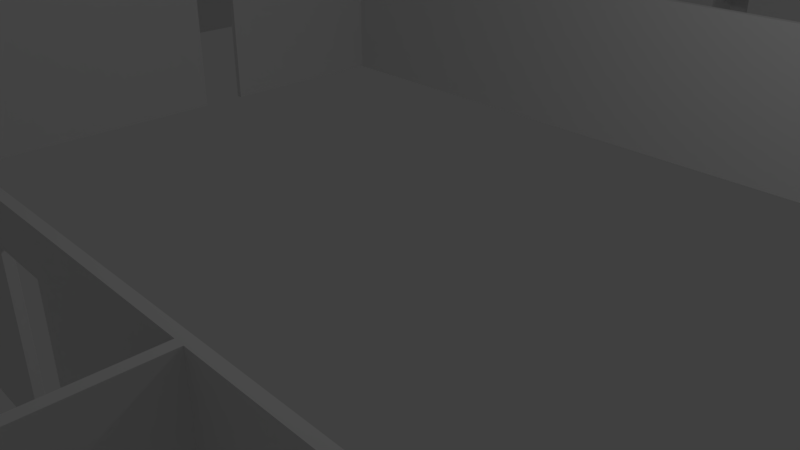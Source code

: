 # Source: downstairs_layout.blend  (saved by Blender 2.79.0; exported with 4.5.12 LTS)
import bpy
from mathutils import Matrix  # noqa: F401  (used for matrix-valued properties, if any)

bpy.ops.wm.read_factory_settings(use_empty=True)
scene = bpy.context.scene
scene.name = 'Scene'

# ---- collections
col_collection_1 = bpy.data.collections.new('Collection 1'); scene.collection.children.link(col_collection_1)

# ---- materials (node trees are filled in below, after node groups)
mat_material = bpy.data.materials.new('Material')
mat_material.alpha_threshold = 0.0
mat_material.use_transparent_shadow = False
mat_material.roughness = 0.5
mat_material.line_color = (0.0, 0.0, 0.0, 1.0)

# ---- material node trees

# ---- world
world_world = bpy.data.worlds.new('World'); scene.world = world_world
world_world.color = (0.05088, 0.05088, 0.05088)
world_world.use_sun_shadow = False
world_world.sun_shadow_jitter_overblur = 0.0
world_world.cycles.sampling_method = 'MANUAL'

# ---- cameras
cam_camera = bpy.data.cameras.new('Camera')
cam_camera.clip_end = 100.0
cam_camera.lens = 35.0
cam_camera.sensor_width = 32.0
cam_camera.sensor_height = 18.0
cam_camera.ortho_scale = 7.314
cam_camera.dof.focus_distance = 0.0
cam_camera.dof.aperture_fstop = 128.0

# ---- lights
light_lamp = bpy.data.lights.new('Lamp', 'POINT')
light_lamp.transmission_factor = 0.0
light_lamp.cutoff_distance = 30.0
light_lamp.energy = 100.0
light_lamp.shadow_buffer_clip_start = 1.001
light_lamp.shadow_soft_size = 0.1
light_lamp.shadow_maximum_resolution = 0.006
light_lamp.use_absolute_resolution = True

# ---- meshes
me_cube = bpy.data.meshes.new('Cube')
me_cube.from_pydata([(2.9, 13.23, 0.003868), (2.9, 13.23, 2.004), (2.9, 13.23, 2.504), (3.0, 13.23, 2.504), (3.0, 13.23, 0.003868), (3.0, 13.23, 2.004), (2.9, 13.98, 0.003868), (2.9, 13.98, 2.004), (2.9, 13.98, 2.504), (3.0, 13.98, 2.504), (3.0, 13.98, 0.003868), (3.0, 13.98, 2.004), (2.9, 14.1, 0.003868), (2.9, 14.1, 2.004), (2.9, 14.1, 2.504), (3.0, 14.1, 2.504), (3.0, 14.1, 0.003868), (3.0, 14.1, 2.004), (2.9, 17.1, 0.003868), (2.9, 17.1, 2.004), (2.9, 17.1, 2.504), (3.0, 17.1, 2.504), (3.0, 17.1, 0.003868), (3.0, 17.1, 2.004), (2.9, 17.2, 0.003868), (2.9, 17.2, 2.004), (2.9, 17.2, 2.504), (3.0, 17.2, 2.504), (3.0, 17.2, 0.003868), (3.0, 17.2, 2.004), (2.9, 17.1, 0.003868), (2.9, 17.1, 2.004), (2.9, 17.1, 2.504), (2.9, 17.2, 2.504), (2.9, 17.2, 0.003868), (2.9, 17.2, 2.004), (2.9, 17.1, 0.003868), (2.9, 17.1, 2.004), (2.9, 17.1, 2.504), (2.9, 17.2, 2.504), (2.9, 17.2, 0.003868), (2.9, 17.2, 2.004), (-10.1, 17.1, 0.003868), (-10.1, 17.1, 2.004), (-10.1, 17.1, 2.504), (-10.1, 17.2, 2.504), (-10.1, 17.2, 0.003868), (-10.1, 17.2, 2.004), (-10.2, 17.1, 0.003868), (-10.2, 17.1, 2.004), (-10.2, 17.1, 2.504), (-10.2, 17.2, 2.504), (-10.2, 17.2, 0.003868), (-10.2, 17.2, 2.004), (-10.1, 17.1, 0.003868), (-10.1, 17.1, 2.004), (-10.1, 17.1, 2.504), (-10.2, 17.1, 0.003868), (-10.2, 17.1, 2.004), (-10.2, 17.1, 2.504), (-10.1, 17.1, 0.003868), (-10.1, 17.1, 2.004), (-10.1, 17.1, 2.504), (-10.2, 17.1, 0.003868), (-10.2, 17.1, 2.004), (-10.2, 17.1, 2.504), (-10.1, 14.1, 0.003868), (-10.1, 14.1, 2.004), (-10.1, 14.1, 2.504), (-10.2, 14.1, 0.003868), (-10.2, 14.1, 2.004), (-10.2, 14.1, 2.504), (-10.1, 13.98, 0.003868), (-10.1, 13.98, 2.004), (-10.1, 13.98, 2.504), (-10.2, 13.98, 0.003868), (-10.2, 13.98, 2.004), (-10.2, 13.98, 2.504), (-10.1, 13.23, 0.003868), (-10.1, 13.23, 2.004), (-10.1, 13.23, 2.504), (-10.2, 13.23, 0.003868), (-10.2, 13.23, 2.004), (-10.2, 13.23, 2.504), (-10.1, 13.1, 0.003868), (-10.1, 13.1, 2.004), (-10.1, 13.1, 2.504), (-10.2, 13.1, 0.003868), (-10.2, 13.1, 2.004), (-10.2, 13.1, 2.504), (-10.1, 10.2, 0.003868), (-10.1, 10.2, 2.004), (-10.1, 10.2, 2.504), (-10.2, 10.2, 0.003868), (-10.2, 10.2, 2.004), (-10.2, 10.2, 2.504), (-10.1, 10.1, 0.003868), (-10.1, 10.1, 2.004), (-10.1, 10.1, 2.504), (-10.2, 10.1, 0.003868), (-10.2, 10.1, 2.004), (-10.2, 10.1, 2.504), (-10.1, 10.1, 0.003868), (-10.1, 10.1, 2.004), (-10.1, 10.1, 2.504), (-10.2, 10.1, 0.003868), (-10.2, 10.1, 2.004), (-10.2, 10.1, 2.504), (-10.1, 9.101, 0.003868), (-10.1, 9.101, 2.004), (-10.1, 9.101, 2.504), (-10.2, 9.101, 0.003868), (-10.2, 9.101, 2.004), (-10.2, 9.101, 2.504), (2.9, 13.1, 0.003868), (2.9, 13.1, 2.004), (2.9, 13.1, 2.504), (3.0, 13.1, 2.504), (3.0, 13.1, 0.003868), (3.0, 13.1, 2.004), (2.9, 10.2, 0.003868), (2.9, 10.2, 2.004), (2.9, 10.2, 2.504), (3.0, 10.2, 2.504), (3.0, 10.2, 0.003868), (3.0, 10.2, 2.004), (2.9, 10.1, 0.003868), (2.9, 10.1, 2.004), (2.9, 10.1, 2.504), (3.0, 10.1, 2.504), (3.0, 10.1, 0.003868), (3.0, 10.1, 2.004), (2.9, 9.101, 0.003868), (2.9, 9.101, 2.004), (2.9, 9.101, 2.504), (3.0, 9.101, 2.504), (3.0, 9.101, 0.003868), (3.0, 9.101, 2.004), (2.9, 8.976, 0.003868), (2.9, 8.976, 2.004), (2.9, 8.976, 2.504), (3.0, 8.976, 2.504), (3.0, 8.976, 0.003868), (3.0, 8.976, 2.004), (2.9, 8.226, 0.003868), (2.9, 8.226, 2.004), (2.9, 8.226, 2.504), (3.0, 8.226, 2.504), (3.0, 8.226, 0.003868), (3.0, 8.226, 2.004), (2.9, 8.101, 0.003868), (2.9, 8.101, 2.004), (2.9, 8.101, 2.504), (3.0, 8.101, 2.504), (3.0, 8.101, 0.003868), (3.0, 8.101, 2.004), (2.9, 7.101, 0.003868), (2.9, 7.101, 2.004), (2.9, 7.101, 2.504), (3.0, 7.101, 2.504), (3.0, 7.101, 0.003868), (3.0, 7.101, 2.004), (2.9, 7.001, 0.003868), (2.9, 7.001, 2.004), (2.9, 7.001, 2.504), (3.0, 7.001, 2.504), (3.0, 7.001, 0.003868), (3.0, 7.001, 2.004), (-10.1, 8.976, 0.003868), (-10.1, 8.976, 2.004), (-10.1, 8.976, 2.504), (-10.2, 8.976, 0.003868), (-10.2, 8.976, 2.004), (-10.2, 8.976, 2.504), (-10.1, 8.226, 0.003868), (-10.1, 8.226, 2.004), (-10.1, 8.226, 2.504), (-10.2, 8.226, 0.003868), (-10.2, 8.226, 2.004), (-10.2, 8.226, 2.504), (-10.1, 8.101, 0.003868), (-10.1, 8.101, 2.004), (-10.1, 8.101, 2.504), (-10.2, 8.101, 0.003868), (-10.2, 8.101, 2.004), (-10.2, 8.101, 2.504), (-10.1, 7.101, 0.003868), (-10.1, 7.101, 2.004), (-10.1, 7.101, 2.504), (-10.2, 7.101, 0.003868), (-10.2, 7.101, 2.004), (-10.2, 7.101, 2.504), (-10.1, 7.001, 0.003868), (-10.1, 7.001, 2.004), (-10.1, 7.001, 2.504), (-10.2, 7.001, 0.003868), (-10.2, 7.001, 2.004), (-10.2, 7.001, 2.504), (-10.1, 7.101, 0.003868), (-10.1, 7.101, 2.004), (-10.1, 7.101, 2.504), (-10.1, 7.001, 2.504), (-10.1, 7.001, 0.003868), (-10.1, 7.001, 2.004), (-3.1, 7.101, 0.003868), (-3.1, 7.101, 2.004), (-3.1, 7.101, 2.504), (-3.1, 7.001, 2.504), (-3.1, 7.001, 0.003868), (-3.1, 7.001, 2.004), (-2.975, 7.101, 0.003868), (-2.975, 7.101, 2.004), (-2.975, 7.101, 2.504), (-2.975, 7.001, 2.504), (-2.975, 7.001, 0.003868), (-2.975, 7.001, 2.004), (-2.225, 7.101, 0.003868), (-2.225, 7.101, 2.004), (-2.225, 7.101, 2.504), (-2.225, 7.001, 2.504), (-2.225, 7.001, 0.003868), (-2.225, 7.001, 2.004), (-2.1, 7.101, 0.003868), (-2.1, 7.101, 2.004), (-2.1, 7.101, 2.504), (-2.1, 7.001, 2.504), (-2.1, 7.001, 0.003868), (-2.1, 7.001, 2.004), (-0.1, 7.101, 0.003868), (-0.1, 7.101, 2.004), (-0.1, 7.101, 2.504), (-0.1, 7.001, 2.504), (-0.1, 7.001, 0.003868), (-0.1, 7.001, 2.004), (-2.98e-05, 7.101, 0.003868), (-2.98e-05, 7.101, 2.004), (-2.98e-05, 7.101, 2.504), (-2.98e-05, 7.001, 2.504), (-2.98e-05, 7.001, 0.003868), (-2.98e-05, 7.001, 2.004), (2.9, 7.101, 0.003868), (2.9, 7.101, 2.004), (2.9, 7.101, 2.504), (2.9, 7.001, 2.504), (2.9, 7.001, 0.003868), (2.9, 7.001, 2.004), (-2.1, 7.101, 0.003868), (-2.1, 7.101, 2.004), (-0.1, 7.101, 0.003868), (-0.1, 7.101, 2.004), (-0.1, 6.101, 0.003868), (-0.1, 6.101, 2.004), (-0.1, 6.101, 2.504), (-2.98e-05, 6.101, 0.003868), (-2.98e-05, 6.101, 2.004), (-2.98e-05, 6.101, 2.504), (-0.1, 5.976, 0.003868), (-0.1, 5.976, 2.004), (-0.1, 5.976, 2.504), (-2.98e-05, 5.976, 0.003868), (-2.98e-05, 5.976, 2.004), (-2.98e-05, 5.976, 2.504), (-0.1, 5.226, 0.003868), (-0.1, 5.226, 2.004), (-0.1, 5.226, 2.504), (-2.98e-05, 5.226, 0.003868), (-2.98e-05, 5.226, 2.004), (-2.98e-05, 5.226, 2.504), (-0.1, 5.101, 0.003868), (-0.1, 5.101, 2.004), (-0.1, 5.101, 2.504), (-2.98e-05, 5.101, 0.003868), (-2.98e-05, 5.101, 2.004), (-2.98e-05, 5.101, 2.504), (-0.1, 2.101, 0.003868), (-0.1, 2.101, 2.004), (-0.1, 2.101, 2.504), (-2.98e-05, 2.101, 0.003868), (-2.98e-05, 2.101, 2.004), (-2.98e-05, 2.101, 2.504), (-0.1, 2.001, 0.003868), (-0.1, 2.001, 2.004), (-0.1, 2.001, 2.504), (-2.98e-05, 2.001, 0.003868), (-2.98e-05, 2.001, 2.004), (-2.98e-05, 2.001, 2.504), (-0.1, 0.1006, 0.003868), (-0.1, 0.1006, 2.004), (-0.1, 0.1006, 2.504), (-2.98e-05, 0.1006, 0.003868), (-2.98e-05, 0.1006, 2.004), (-2.98e-05, 0.1006, 2.504), (-0.1, 0.0006132, 0.003868), (-0.1, 0.0006132, 2.004), (-0.1, 0.0006132, 2.504), (-2.98e-05, 0.0006132, 0.003868), (-2.98e-05, 0.0006132, 2.004), (-2.98e-05, 0.0006132, 2.504), (-10.1, 6.101, 0.003868), (-10.1, 6.101, 2.004), (-10.1, 6.101, 2.504), (-10.2, 6.101, 0.003868), (-10.2, 6.101, 2.004), (-10.2, 6.101, 2.504), (-10.1, 5.976, 0.003868), (-10.1, 5.976, 2.004), (-10.1, 5.976, 2.504), (-10.2, 5.976, 0.003868), (-10.2, 5.976, 2.004), (-10.2, 5.976, 2.504), (-10.1, 5.226, 0.003868), (-10.1, 5.226, 2.004), (-10.1, 5.226, 2.504), (-10.2, 5.226, 0.003868), (-10.2, 5.226, 2.004), (-10.2, 5.226, 2.504), (-10.1, 5.101, 0.003868), (-10.1, 5.101, 2.004), (-10.1, 5.101, 2.504), (-10.2, 5.101, 0.003868), (-10.2, 5.101, 2.004), (-10.2, 5.101, 2.504), (-10.1, 4.101, 0.003868), (-10.1, 4.101, 2.004), (-10.1, 4.101, 2.504), (-10.2, 4.101, 0.003868), (-10.2, 4.101, 2.004), (-10.2, 4.101, 2.504), (-10.1, 4.001, 0.003868), (-10.1, 4.001, 2.004), (-10.1, 4.001, 2.504), (-10.2, 4.001, 0.003868), (-10.2, 4.001, 2.004), (-10.2, 4.001, 2.504), (-10.1, 0.1006, 0.003868), (-10.1, 0.1006, 2.004), (-10.1, 0.1006, 2.504), (-10.2, 0.1006, 0.003868), (-10.2, 0.1006, 2.004), (-10.2, 0.1006, 2.504), (-10.1, 0.0006142, 0.003868), (-10.1, 0.0006142, 2.004), (-10.1, 0.0006142, 2.504), (-10.2, 0.0006142, 0.003868), (-10.2, 0.0006142, 2.004), (-10.2, 0.0006142, 2.504), (-10.1, 0.1006, 0.003868), (-10.1, 0.1006, 2.004), (-10.1, 0.1006, 2.504), (-10.1, 0.0006142, 0.003868), (-10.1, 0.0006142, 2.004), (-10.1, 0.0006142, 2.504), (-0.1, 0.1006, 0.003868), (-0.1, 0.1006, 2.004), (-0.1, 0.1006, 2.504), (-0.1, 0.0006142, 0.003868), (-0.1, 0.0006142, 2.004), (-0.1, 0.0006142, 2.504), (-10.2, 10.2, 0.003868), (-10.2, 10.2, 2.004), (-10.2, 10.2, 2.504), (-10.2, 10.1, 2.004), (-10.2, 10.1, 0.003868), (-10.2, 10.1, 2.504), (-13.1, 10.2, 0.003868), (-13.1, 10.2, 2.004), (-13.1, 10.2, 2.504), (-13.1, 10.1, 2.004), (-13.1, 10.1, 0.003868), (-13.1, 10.1, 2.504), (-13.23, 10.2, 0.003868), (-13.23, 10.2, 2.004), (-13.23, 10.2, 2.504), (-13.23, 10.1, 2.004), (-13.23, 10.1, 0.003868), (-13.23, 10.1, 2.504), (-13.98, 10.2, 0.003868), (-13.98, 10.2, 2.004), (-13.98, 10.2, 2.504), (-13.98, 10.1, 2.004), (-13.98, 10.1, 0.003868), (-13.98, 10.1, 2.504), (-14.1, 10.2, 0.003868), (-14.1, 10.2, 2.004), (-14.1, 10.2, 2.504), (-14.1, 10.1, 2.004), (-14.1, 10.1, 0.003868), (-14.1, 10.1, 2.504), (-15.0, 10.2, 0.003868), (-15.0, 10.2, 2.004), (-15.0, 10.2, 2.504), (-15.0, 10.1, 2.004), (-15.0, 10.1, 0.003868), (-15.0, 10.1, 2.504), (-15.1, 10.2, 0.003868), (-15.1, 10.2, 2.004), (-15.1, 10.2, 2.504), (-15.1, 10.1, 2.004), (-15.1, 10.1, 0.003868), (-15.1, 10.1, 2.504), (-15.0, 22.1, 0.003868), (-15.0, 22.1, 2.004), (-15.0, 22.1, 2.504), (-15.1, 22.1, 0.003868), (-15.1, 22.1, 2.004), (-15.1, 22.1, 2.504), (-15.0, 22.2, 0.003868), (-15.0, 22.2, 2.004), (-15.0, 22.2, 2.504), (-15.1, 22.2, 0.003868), (-15.1, 22.2, 2.004), (-15.1, 22.2, 2.504), (-14.0, 22.1, 0.003868), (-14.0, 22.1, 2.004), (-14.0, 22.1, 2.504), (-14.0, 22.2, 0.003868), (-14.0, 22.2, 2.004), (-14.0, 22.2, 2.504), (-13.9, 22.1, 0.003868), (-13.9, 22.1, 2.004), (-13.9, 22.1, 2.504), (-13.9, 22.2, 0.003868), (-13.9, 22.2, 2.004), (-13.9, 22.2, 2.504), (-12.0, 22.1, 0.003868), (-12.0, 22.1, 2.004), (-12.0, 22.1, 2.504), (-12.0, 22.2, 0.003868), (-12.0, 22.2, 2.004), (-12.0, 22.2, 2.504), (-11.88, 22.1, 0.003868), (-11.88, 22.1, 2.004), (-11.88, 22.1, 2.504), (-11.88, 22.2, 0.003868), (-11.88, 22.2, 2.004), (-11.88, 22.2, 2.504), (-11.13, 22.1, 0.003868), (-11.13, 22.1, 2.004), (-11.13, 22.1, 2.504), (-11.13, 22.2, 0.003868), (-11.13, 22.2, 2.004), (-11.13, 22.2, 2.504), (-11.0, 22.1, 0.003868), (-11.0, 22.1, 2.004), (-11.0, 22.1, 2.504), (-11.0, 22.2, 0.003868), (-11.0, 22.2, 2.004), (-11.0, 22.2, 2.504), (-8.1, 22.1, 0.003868), (-8.1, 22.1, 2.004), (-8.1, 22.1, 2.504), (-8.1, 22.2, 0.003868), (-8.1, 22.2, 2.004), (-8.1, 22.2, 2.504), (-8.0, 22.1, 0.003868), (-8.0, 22.1, 2.004), (-8.0, 22.1, 2.504), (-8.0, 22.2, 0.003868), (-8.0, 22.2, 2.004), (-8.0, 22.2, 2.504), (-6.1, 22.1, 0.003868), (-6.1, 22.1, 2.004), (-6.1, 22.1, 2.504), (-6.1, 22.2, 0.003868), (-6.1, 22.2, 2.004), (-6.1, 22.2, 2.504), (-6.0, 22.1, 0.003868), (-6.0, 22.1, 2.004), (-6.0, 22.1, 2.504), (-6.0, 22.2, 0.003868), (-6.0, 22.2, 2.004), (-6.0, 22.2, 2.504), (-5.0, 22.1, 0.003868), (-5.0, 22.1, 2.004), (-5.0, 22.1, 2.504), (-5.0, 22.2, 0.003868), (-5.0, 22.2, 2.004), (-5.0, 22.2, 2.504), (-4.875, 22.1, 0.003868), (-4.875, 22.1, 2.004), (-4.875, 22.1, 2.504), (-4.875, 22.2, 0.003868), (-4.875, 22.2, 2.004), (-4.875, 22.2, 2.504), (-4.125, 22.1, 0.003868), (-4.125, 22.1, 2.004), (-4.125, 22.1, 2.504), (-4.125, 22.2, 0.003868), (-4.125, 22.2, 2.004), (-4.125, 22.2, 2.504), (-4.0, 22.1, 0.003868), (-4.0, 22.1, 2.004), (-4.0, 22.1, 2.504), (-4.0, 22.2, 0.003868), (-4.0, 22.2, 2.004), (-4.0, 22.2, 2.504), (-3.0, 22.1, 0.003868), (-3.0, 22.1, 2.004), (-3.0, 22.1, 2.504), (-3.0, 22.2, 0.003868), (-3.0, 22.2, 2.004), (-3.0, 22.2, 2.504), (-2.9, 22.1, 0.003868), (-2.9, 22.1, 2.004), (-2.9, 22.1, 2.504), (-2.9, 22.2, 0.003868), (-2.9, 22.2, 2.004), (-2.9, 22.2, 2.504), (2.0, 22.1, 0.003868), (2.0, 22.1, 2.004), (2.0, 22.1, 2.504), (2.0, 22.2, 0.003868), (2.0, 22.2, 2.004), (2.0, 22.2, 2.504), (2.1, 22.1, 0.003868), (2.1, 22.1, 2.004), (2.1, 22.1, 2.504), (2.1, 22.2, 0.003868), (2.1, 22.2, 2.004), (2.1, 22.2, 2.504), (3.0, 22.1, 0.003868), (3.0, 22.1, 2.004), (3.0, 22.1, 2.504), (3.0, 22.2, 0.003868), (3.0, 22.2, 2.004), (3.0, 22.2, 2.504), (3.125, 22.1, 0.003868), (3.125, 22.1, 2.004), (3.125, 22.1, 2.504), (3.125, 22.2, 0.003868), (3.125, 22.2, 2.004), (3.125, 22.2, 2.504), (3.875, 22.1, 0.003868), (3.875, 22.1, 2.004), (3.875, 22.1, 2.504), (3.875, 22.2, 0.003868), (3.875, 22.2, 2.004), (3.875, 22.2, 2.504), (4.0, 22.1, 0.003868), (4.0, 22.1, 2.004), (4.0, 22.1, 2.504), (4.0, 22.2, 0.003868), (4.0, 22.2, 2.004), (4.0, 22.2, 2.504), (6.9, 22.1, 0.003868), (6.9, 22.1, 2.004), (6.9, 22.1, 2.504), (6.9, 22.2, 0.003868), (6.9, 22.2, 2.004), (6.9, 22.2, 2.504), (7.0, 22.1, 0.003868), (7.0, 22.1, 2.004), (7.0, 22.1, 2.504), (7.0, 22.2, 0.003868), (7.0, 22.2, 2.004), (7.0, 22.2, 2.504), (9.0, 22.1, 0.003868), (9.0, 22.1, 2.004), (9.0, 22.1, 2.504), (9.0, 22.2, 0.003868), (9.0, 22.2, 2.004), (9.0, 22.2, 2.504), (9.1, 22.1, 0.003868), (9.1, 22.1, 2.004), (9.1, 22.1, 2.504), (9.1, 22.2, 0.003868), (9.1, 22.2, 2.004), (9.1, 22.2, 2.504), (6.9, 22.1, 0.003868), (6.9, 22.1, 2.004), (6.9, 22.1, 2.504), (7.0, 22.1, 0.003868), (7.0, 22.1, 2.004), (7.0, 22.1, 2.504), (6.9, 10.2, 0.003868), (6.9, 10.2, 2.004), (6.9, 10.2, 2.504), (7.0, 10.2, 0.003868), (7.0, 10.2, 2.004), (7.0, 10.2, 2.504), (6.9, 10.1, 0.003868), (6.9, 10.1, 2.004), (6.9, 10.1, 2.504), (7.0, 10.1, 0.003868), (7.0, 10.1, 2.004), (7.0, 10.1, 2.504), (4.4, 10.2, 0.003868), (4.4, 10.2, 2.004), (4.4, 10.2, 2.504), (4.4, 10.1, 0.003868), (4.4, 10.1, 2.004), (4.4, 10.1, 2.504), (4.525, 10.2, 0.003868), (4.525, 10.2, 2.004), (4.525, 10.2, 2.504), (4.525, 10.1, 0.003868), (4.525, 10.1, 2.004), (4.525, 10.1, 2.504), (5.275, 10.2, 0.003868), (5.275, 10.2, 2.004), (5.275, 10.2, 2.504), (5.275, 10.1, 0.003868), (5.275, 10.1, 2.004), (5.275, 10.1, 2.504), (5.4, 10.2, 0.003868), (5.4, 10.2, 2.004), (5.4, 10.2, 2.504), (5.4, 10.1, 0.003868), (5.4, 10.1, 2.004), (5.4, 10.1, 2.504), (6.9, 10.2, 0.003868), (6.9, 10.2, 2.004), (6.9, 10.2, 2.504), (6.9, 10.1, 0.003868), (6.9, 10.1, 2.004), (6.9, 10.1, 2.504), (7.0, 10.2, 0.003868), (7.0, 10.2, 2.004), (7.0, 10.2, 2.504), (7.0, 10.1, 0.003868), (7.0, 10.1, 2.004), (7.0, 10.1, 2.504), (9.0, 10.2, 0.003868), (9.0, 10.2, 2.004), (9.0, 10.2, 2.504), (9.0, 10.1, 0.003868), (9.0, 10.1, 2.004), (9.0, 10.1, 2.504), (9.1, 10.2, 0.003868), (9.1, 10.2, 2.004), (9.1, 10.2, 2.504), (9.1, 10.1, 0.003868), (9.1, 10.1, 2.004), (9.1, 10.1, 2.504), (9.0, 2.101, 0.003868), (9.0, 2.101, 2.004), (9.0, 2.101, 2.504), (9.1, 2.101, 2.004), (9.1, 2.101, 0.003868), (9.1, 2.101, 2.504), (9.0, 2.001, 0.003868), (9.0, 2.001, 2.004), (9.0, 2.001, 2.504), (9.1, 2.001, 2.004), (9.1, 2.001, 0.003868), (9.1, 2.001, 2.504), (9.0, 2.101, 0.003868), (9.0, 2.101, 2.004), (9.0, 2.101, 2.504), (9.0, 2.001, 0.003868), (9.0, 2.001, 2.004), (9.0, 2.001, 2.504), (-18.1, 10.2, 0.003868), (-18.1, 10.2, 2.004), (-18.1, 10.2, 2.504), (-18.1, 10.1, 2.004), (-18.1, 10.1, 0.003868), (-18.1, 10.1, 2.504), (-18.2, 10.2, 0.003868), (-18.2, 10.2, 2.004), (-18.2, 10.2, 2.504), (-18.2, 10.1, 2.004), (-18.2, 10.1, 0.003868), (-18.2, 10.1, 2.504), (-18.1, 4.101, 2.504), (-18.2, 4.101, 2.504), (-18.1, 4.101, 0.003868), (-18.1, 4.101, 2.004), (-18.2, 4.101, 0.003868), (-18.2, 4.101, 2.004), (-18.1, 4.001, 2.504), (-18.2, 4.001, 2.504), (-18.1, 4.001, 0.003868), (-18.1, 4.001, 2.004), (-18.2, 4.001, 0.003868), (-18.2, 4.001, 2.004), (-10.2, 4.101, 0.003868), (-10.2, 4.101, 2.004), (-10.2, 4.101, 2.504), (-10.2, 4.001, 2.504), (-10.2, 4.001, 0.003868), (-10.2, 4.001, 2.004), (9.0, 27.2, 0.003868), (9.0, 27.2, 2.004), (9.0, 27.2, 2.504), (9.1, 27.2, 2.504), (9.1, 27.2, 0.003868), (9.1, 27.2, 2.004), (9.0, 27.3, 0.003868), (9.0, 27.3, 2.004), (9.0, 27.3, 2.504), (9.1, 27.3, 2.504), (9.1, 27.3, 0.003868), (9.1, 27.3, 2.004), (2.1, 27.2, 0.003868), (2.1, 27.2, 2.004), (2.1, 27.2, 2.504), (2.1, 27.3, 0.003868), (2.1, 27.3, 2.004), (2.1, 27.3, 2.504), (2.0, 27.2, 0.003868), (2.0, 27.2, 2.004), (2.0, 27.2, 2.504), (2.0, 27.3, 0.003868), (2.0, 27.3, 2.004), (2.0, 27.3, 2.504), (2.0, 27.2, 0.003868), (2.0, 27.2, 2.004), (2.0, 27.2, 2.504), (2.1, 27.2, 0.003868), (2.1, 27.2, 2.004), (2.1, 27.2, 2.504), (-3.0, 25.2, 0.003868), (-3.0, 25.2, 2.004), (-3.0, 25.2, 2.504), (-2.9, 25.2, 0.003868), (-2.9, 25.2, 2.004), (-2.9, 25.2, 2.504), (-6.1, 25.2, 0.003868), (-6.1, 25.2, 2.004), (-6.1, 25.2, 2.504), (-6.0, 25.2, 2.504), (-6.0, 25.2, 0.003868), (-6.0, 25.2, 2.004), (-6.1, 25.3, 0.003868), (-6.1, 25.3, 2.004), (-6.1, 25.3, 2.504), (-6.0, 25.3, 2.504), (-6.0, 25.3, 0.003868), (-6.0, 25.3, 2.004), (-3.0, 25.3, 0.003868), (-3.0, 25.3, 2.004), (-3.0, 25.3, 2.504), (-2.9, 25.3, 0.003868), (-2.9, 25.3, 2.004), (-2.9, 25.3, 2.504), (-3.0, 25.2, 0.003868), (-3.0, 25.2, 2.004), (-3.0, 25.2, 2.504), (-3.0, 25.3, 2.004), (-3.0, 25.3, 0.003868), (-3.0, 25.3, 2.504), (-8.1, 26.2, 0.003868), (-8.1, 26.2, 2.004), (-8.1, 26.2, 2.504), (-8.0, 26.2, 2.504), (-8.0, 26.2, 0.003868), (-8.0, 26.2, 2.004), (-8.1, 26.3, 0.003868), (-8.1, 26.3, 2.004), (-8.1, 26.3, 2.504), (-8.0, 26.3, 2.504), (-8.0, 26.3, 0.003868), (-8.0, 26.3, 2.004), (-14.0, 26.2, 0.003868), (-14.0, 26.2, 2.004), (-14.0, 26.2, 2.504), (-13.9, 26.2, 0.003868), (-13.9, 26.2, 2.004), (-13.9, 26.2, 2.504), (-14.0, 26.3, 0.003868), (-14.0, 26.3, 2.004), (-14.0, 26.3, 2.504), (-13.9, 26.3, 0.003868), (-13.9, 26.3, 2.004), (-13.9, 26.3, 2.504), (-8.1, 26.2, 0.003868), (-8.1, 26.2, 2.004), (-8.1, 26.2, 2.504), (-8.1, 26.3, 2.004), (-8.1, 26.3, 0.003868), (-8.1, 26.3, 2.504)], [], [(2, 3, 9, 8), (7, 8, 14, 13), (9, 11, 17, 15), (1, 5, 4, 0), (3, 5, 11, 9), (1, 2, 8, 7), (14, 15, 21, 20), (17, 16, 22, 23), (6, 7, 13, 12), (11, 10, 16, 17), (8, 9, 15, 14), (10, 6, 12, 16), (18, 19, 31, 30), (19, 20, 32, 31), (16, 12, 18, 22), (15, 17, 23, 21), (13, 14, 20, 19), (12, 13, 19, 18), (25, 26, 27, 29), (24, 25, 29, 28), (23, 22, 28, 29), (20, 21, 27, 26), (22, 18, 24, 28), (21, 23, 29, 27), (35, 34, 40, 41), (30, 31, 37, 36), (24, 18, 30, 34), (20, 26, 33, 32), (26, 25, 35, 33), (25, 24, 34, 35), (39, 41, 47, 45), (40, 36, 42, 46), (31, 32, 38, 37), (34, 30, 36, 40), (33, 35, 41, 39), (32, 33, 39, 38), (50, 49, 58, 59), (44, 45, 51, 50), (38, 39, 45, 44), (36, 37, 43, 42), (41, 40, 46, 47), (37, 38, 44, 43), (48, 49, 53, 52), (49, 50, 51, 53), (47, 46, 52, 53), (42, 43, 55, 54), (46, 42, 48, 52), (45, 47, 53, 51), (54, 55, 61, 60), (58, 57, 63, 64), (43, 44, 56, 55), (49, 48, 57, 58), (48, 42, 54, 57), (44, 50, 59, 56), (63, 60, 66, 69), (61, 62, 68, 67), (59, 58, 64, 65), (55, 56, 62, 61), (57, 54, 60, 63), (56, 59, 65, 62), (71, 70, 76, 77), (66, 67, 73, 72), (62, 65, 71, 68), (64, 63, 69, 70), (60, 61, 67, 66), (65, 64, 70, 71), (74, 77, 83, 80), (5, 1, 7, 11), (67, 68, 74, 73), (69, 66, 72, 75), (68, 71, 77, 74), (70, 69, 75, 76), (79, 80, 86, 85), (83, 82, 88, 89), (221, 215, 211, 217), (211, 215, 214, 210), (77, 76, 82, 83), (73, 74, 80, 79), (86, 89, 95, 92), (87, 84, 90, 93), (81, 78, 84, 87), (80, 83, 89, 86), (82, 81, 87, 88), (78, 79, 85, 84), (91, 92, 98, 97), (99, 100, 361, 362), (88, 87, 93, 94), (84, 85, 91, 90), (89, 88, 94, 95), (85, 86, 92, 91), (98, 101, 107, 104), (99, 96, 102, 105), (93, 90, 96, 99), (92, 95, 101, 98), (95, 94, 359, 360), (90, 91, 97, 96), (103, 104, 110, 109), (107, 106, 112, 113), (100, 99, 105, 106), (96, 97, 103, 102), (101, 100, 106, 107), (97, 98, 104, 103), (112, 111, 171, 172), (110, 113, 173, 170), (105, 102, 108, 111), (104, 107, 113, 110), (106, 105, 111, 112), (102, 103, 109, 108), (5, 3, 117, 119), (0, 4, 118, 114), (115, 114, 120, 121), (116, 115, 121, 122), (2, 1, 115, 116), (1, 0, 114, 115), (4, 5, 119, 118), (3, 2, 116, 117), (123, 129, 591, 588), (123, 122, 128, 129), (114, 118, 124, 120), (118, 119, 125, 124), (117, 116, 122, 123), (119, 117, 123, 125), (126, 130, 136, 132), (127, 126, 132, 133), (122, 121, 127, 128), (121, 120, 126, 127), (120, 124, 130, 126), (130, 124, 586, 589), (134, 133, 139, 140), (137, 135, 141, 143), (130, 131, 137, 136), (129, 128, 134, 135), (131, 129, 135, 137), (128, 127, 133, 134), (7, 6, 10, 11), (133, 132, 138, 139), (132, 136, 142, 138), (136, 137, 143, 142), (135, 134, 140, 141), (146, 145, 151, 152), (149, 147, 153, 155), (141, 140, 146, 147), (143, 141, 147, 149), (140, 139, 145, 146), (154, 155, 161, 160), (150, 154, 160, 156), (145, 144, 150, 151), (144, 148, 154, 150), (148, 149, 155, 154), (147, 146, 152, 153), (158, 157, 163, 164), (161, 159, 165, 167), (153, 152, 158, 159), (155, 153, 159, 161), (152, 151, 157, 158), (151, 150, 156, 157), (165, 164, 163, 167), (163, 162, 166, 167), (157, 156, 162, 163), (156, 160, 166, 162), (160, 161, 167, 166), (159, 158, 164, 165), (170, 173, 179, 176), (108, 109, 169, 168), (113, 112, 172, 173), (109, 110, 170, 169), (111, 108, 168, 171), (175, 176, 182, 181), (179, 178, 184, 185), (173, 172, 178, 179), (169, 170, 176, 175), (602, 599, 598, 601), (180, 181, 187, 186), (184, 183, 189, 190), (177, 174, 180, 183), (176, 179, 185, 182), (178, 177, 183, 184), (174, 175, 181, 180), (189, 186, 192, 195), (193, 192, 202, 203), (185, 184, 190, 191), (181, 182, 188, 187), (183, 180, 186, 189), (182, 185, 191, 188), (197, 196, 302, 303), (192, 193, 299, 298), (188, 191, 197, 194), (190, 189, 195, 196), (187, 188, 200, 199), (191, 190, 196, 197), (201, 203, 209, 207), (202, 198, 204, 208), (194, 193, 203, 201), (186, 187, 199, 198), (192, 186, 198, 202), (188, 194, 201, 200), (205, 206, 212, 211), (209, 208, 214, 215), (200, 201, 207, 206), (198, 199, 205, 204), (203, 202, 208, 209), (199, 200, 206, 205), (213, 215, 221, 219), (602, 596, 593, 599), (208, 204, 210, 214), (207, 209, 215, 213), (206, 207, 213, 212), (204, 205, 211, 210), (217, 218, 224, 223), (221, 220, 226, 227), (212, 213, 219, 218), (211, 212, 218, 217), (225, 227, 233, 231), (226, 222, 228, 232), (220, 216, 222, 226), (219, 221, 227, 225), (218, 219, 225, 224), (216, 217, 223, 222), (229, 230, 236, 235), (232, 238, 253, 250), (224, 225, 231, 230), (222, 223, 247, 246), (227, 226, 232, 233), (223, 224, 230, 229), (236, 237, 243, 242), (237, 239, 245, 243), (232, 228, 234, 238), (239, 237, 255, 254), (230, 231, 237, 236), (228, 229, 235, 234), (241, 242, 243, 245), (240, 241, 245, 244), (234, 235, 241, 240), (239, 238, 244, 245), (235, 236, 242, 241), (238, 234, 240, 244), (246, 247, 249, 248), (228, 222, 246, 248), (229, 228, 248, 249), (223, 229, 249, 247), (252, 251, 257, 258), (253, 254, 260, 259), (233, 232, 250, 251), (237, 231, 252, 255), (231, 233, 251, 252), (238, 239, 254, 253), (596, 595, 592, 593), (260, 261, 267, 266), (255, 252, 258, 261), (254, 255, 261, 260), (250, 253, 259, 256), (251, 250, 256, 257), (264, 263, 269, 270), (265, 266, 272, 271), (434, 431, 430, 433), (73, 76, 75, 72), (258, 257, 263, 264), (261, 258, 264, 267), (269, 268, 274, 275), (268, 271, 277, 274), (267, 264, 270, 273), (266, 267, 273, 272), (262, 265, 271, 268), (263, 262, 268, 269), (279, 276, 282, 285), (276, 275, 281, 282), (271, 272, 278, 277), (270, 269, 275, 276), (273, 270, 276, 279), (272, 273, 279, 278), (283, 284, 290, 289), (281, 280, 286, 287), (284, 283, 649, 650), (274, 277, 283, 280), (275, 274, 280, 281), (278, 279, 648, 647), (290, 291, 297, 296), (291, 288, 294, 297), (282, 281, 287, 288), (285, 282, 288, 291), (284, 285, 291, 290), (280, 283, 289, 286), (293, 292, 295, 296), (294, 293, 296, 297), (286, 289, 295, 292), (287, 286, 292, 293), (289, 290, 296, 295), (288, 287, 293, 294), (300, 303, 309, 306), (301, 298, 304, 307), (193, 194, 300, 299), (195, 192, 298, 301), (194, 197, 303, 300), (196, 195, 301, 302), (305, 306, 312, 311), (309, 308, 314, 315), (302, 301, 307, 308), (298, 299, 305, 304), (303, 302, 308, 309), (299, 300, 306, 305), (312, 315, 321, 318), (313, 310, 316, 319), (139, 138, 142, 143), (306, 309, 315, 312), (82, 76, 73, 79), (79, 78, 81, 82), (317, 318, 324, 323), (321, 320, 326, 327), (314, 313, 319, 320), (310, 311, 317, 316), (315, 314, 320, 321), (311, 312, 318, 317), (326, 325, 331, 332), (324, 327, 333, 330), (319, 316, 322, 325), (318, 321, 327, 324), (320, 319, 325, 326), (316, 317, 323, 322), (329, 330, 336, 335), (333, 332, 338, 339), (322, 323, 329, 328), (327, 326, 332, 333), (323, 324, 330, 329), (325, 322, 328, 331), (334, 335, 347, 346), (338, 337, 343, 344), (331, 328, 334, 337), (330, 333, 339, 336), (332, 331, 337, 338), (328, 329, 335, 334), (340, 341, 344, 343), (341, 342, 345, 344), (339, 338, 344, 345), (342, 341, 350, 351), (337, 334, 340, 343), (336, 339, 345, 342), (349, 346, 352, 355), (346, 347, 353, 352), (336, 342, 351, 348), (335, 336, 348, 347), (341, 340, 349, 350), (340, 334, 346, 349), (352, 353, 356, 355), (353, 354, 357, 356), (351, 350, 356, 357), (347, 348, 354, 353), (348, 351, 357, 354), (350, 349, 355, 356), (362, 361, 367, 368), (363, 360, 366, 369), (93, 99, 362, 358), (101, 95, 360, 363), (100, 101, 363, 361), (94, 93, 358, 359), (367, 369, 375, 373), (364, 368, 374, 370), (360, 359, 365, 366), (358, 362, 368, 364), (361, 363, 369, 367), (359, 358, 364, 365), (371, 370, 374, 373), (375, 372, 378, 381), (365, 364, 370, 371), (369, 366, 372, 375), (368, 367, 373, 374), (366, 365, 371, 372), (379, 381, 387, 385), (376, 380, 386, 382), (372, 371, 377, 378), (149, 145, 139, 143), (373, 375, 381, 379), (373, 379, 377, 371), (386, 385, 391, 392), (387, 384, 390, 393), (377, 376, 382, 383), (381, 378, 384, 387), (380, 379, 385, 386), (378, 377, 383, 384), (396, 390, 402, 405), (391, 393, 399, 397), (384, 383, 389, 390), (382, 386, 392, 388), (385, 387, 393, 391), (383, 382, 388, 389), (396, 395, 653, 654), (398, 397, 655, 656), (393, 390, 396, 399), (392, 391, 397, 398), (395, 396, 405, 404), (388, 392, 398, 394), (401, 400, 412, 413), (403, 404, 410, 409), (389, 388, 400, 401), (388, 394, 403, 400), (390, 389, 401, 402), (394, 395, 404, 403), (407, 406, 409, 410), (408, 407, 410, 411), (404, 405, 411, 410), (407, 408, 417, 416), (405, 402, 408, 411), (400, 403, 409, 406), (416, 417, 756, 755), (413, 412, 418, 419), (400, 406, 415, 412), (408, 402, 414, 417), (402, 401, 413, 414), (406, 407, 416, 415), (418, 421, 427, 424), (423, 420, 426, 429), (414, 413, 419, 420), (417, 414, 420, 423), (412, 415, 421, 418), (417, 423, 759, 756), (426, 425, 431, 432), (428, 429, 435, 434), (421, 422, 428, 427), (419, 418, 424, 425), (422, 423, 429, 428), (420, 419, 425, 426), (145, 149, 148, 144), (435, 432, 438, 441), (429, 426, 432, 435), (424, 427, 433, 430), (427, 428, 434, 433), (425, 424, 430, 431), (438, 437, 443, 444), (440, 441, 447, 446), (377, 379, 380, 376), (169, 172, 171, 168), (434, 435, 441, 440), (432, 431, 437, 438), (442, 445, 451, 448), (447, 444, 450, 453), (441, 438, 444, 447), (436, 439, 445, 442), (439, 440, 446, 445), (437, 436, 442, 443), (450, 449, 455, 456), (452, 453, 744, 743), (445, 446, 452, 451), (443, 442, 448, 449), (446, 447, 453, 452), (444, 443, 449, 450), (457, 458, 464, 463), (454, 457, 463, 460), (453, 450, 456, 459), (448, 451, 457, 454), (453, 459, 745, 744), (449, 448, 454, 455), (462, 461, 467, 468), (470, 469, 722, 723), (455, 454, 460, 461), (458, 459, 465, 464), (456, 455, 461, 462), (459, 456, 462, 465), (467, 466, 472, 473), (469, 470, 476, 475), (465, 462, 468, 471), (460, 463, 469, 466), (464, 465, 720, 719), (461, 460, 466, 467), (477, 474, 480, 483), (474, 473, 479, 480), (470, 471, 477, 476), (468, 467, 473, 474), (471, 468, 474, 477), (466, 469, 475, 472), (482, 483, 489, 488), (178, 172, 169, 175), (472, 475, 481, 478), (475, 476, 482, 481), (473, 472, 478, 479), (476, 477, 483, 482), (484, 487, 493, 490), (489, 486, 492, 495), (480, 479, 485, 486), (483, 480, 486, 489), (263, 266, 265, 262), (175, 174, 177, 178), (492, 491, 497, 498), (494, 495, 501, 500), (487, 488, 494, 493), (485, 484, 490, 491), (488, 489, 495, 494), (486, 485, 491, 492), (496, 499, 505, 502), (501, 498, 504, 507), (495, 492, 498, 501), (490, 493, 499, 496), (493, 494, 500, 499), (491, 490, 496, 497), (504, 503, 509, 510), (506, 507, 513, 512), (507, 506, 716, 717), (497, 496, 502, 503), (501, 507, 717, 714), (498, 497, 503, 504), (508, 511, 517, 514), (513, 510, 516, 519), (507, 504, 510, 513), (502, 505, 511, 508), (505, 506, 512, 511), (503, 502, 508, 509), (516, 515, 521, 522), (518, 519, 525, 524), (511, 512, 707, 706), (509, 508, 514, 515), (519, 518, 710, 711), (510, 509, 515, 516), (523, 524, 530, 529), (520, 523, 529, 526), (519, 516, 522, 525), (514, 517, 523, 520), (517, 518, 524, 523), (515, 514, 520, 521), (528, 527, 533, 534), (530, 531, 537, 536), (521, 520, 526, 527), (524, 525, 531, 530), (522, 521, 527, 528), (525, 522, 528, 531), (533, 532, 538, 539), (535, 536, 542, 541), (531, 528, 534, 537), (260, 266, 263, 257), (305, 308, 307, 304), (308, 305, 311, 314), (543, 540, 546, 549), (540, 539, 545, 546), (536, 537, 543, 542), (534, 533, 539, 540), (537, 534, 540, 543), (532, 535, 541, 538), (548, 549, 555, 554), (545, 544, 568, 569), (538, 541, 547, 544), (541, 542, 548, 547), (539, 538, 544, 545), (542, 543, 549, 548), (550, 553, 559, 556), (555, 552, 558, 561), (552, 546, 570, 573), (549, 546, 552, 555), (544, 547, 553, 550), (547, 548, 554, 553), (558, 557, 563, 564), (560, 561, 684, 683), (553, 554, 560, 559), (551, 550, 556, 557), (554, 555, 561, 560), (552, 551, 557, 558), (563, 562, 565, 566), (564, 563, 566, 567), (561, 558, 564, 567), (556, 559, 565, 562), (561, 567, 685, 684), (557, 556, 562, 563), (570, 569, 575, 576), (571, 572, 578, 577), (544, 550, 571, 568), (546, 545, 569, 570), (550, 551, 572, 571), (551, 552, 573, 572), (584, 583, 619, 620), (579, 576, 582, 585), (573, 570, 576, 579), (572, 573, 579, 578), (568, 571, 577, 574), (569, 568, 574, 575), (581, 580, 583, 584), (582, 581, 584, 585), (574, 577, 583, 580), (575, 574, 580, 581), (578, 579, 618, 617), (576, 575, 581, 582), (590, 589, 595, 596), (588, 591, 597, 594), (125, 123, 588, 587), (131, 130, 589, 590), (129, 131, 590, 591), (124, 125, 587, 586), (593, 594, 600, 599), (597, 596, 602, 603), (586, 587, 593, 592), (591, 590, 596, 597), (587, 588, 594, 593), (589, 586, 592, 595), (598, 599, 605, 604), (602, 601, 607, 608), (257, 256, 259, 260), (594, 597, 603, 600), (311, 310, 313, 314), (217, 216, 220, 221), (607, 604, 610, 613), (605, 606, 612, 611), (603, 602, 608, 609), (599, 600, 606, 605), (601, 598, 604, 607), (600, 603, 609, 606), (611, 612, 615, 614), (610, 611, 614, 613), (606, 609, 615, 612), (608, 607, 613, 614), (604, 605, 611, 610), (609, 608, 614, 615), (618, 621, 627, 624), (619, 616, 622, 625), (585, 584, 620, 621), (577, 578, 617, 616), (583, 577, 616, 619), (579, 585, 621, 618), (623, 624, 630, 629), (631, 632, 637, 638), (620, 619, 625, 626), (616, 617, 623, 622), (621, 620, 626, 627), (617, 618, 624, 623), (629, 630, 633, 632), (628, 629, 632, 631), (625, 622, 628, 631), (624, 627, 633, 630), (627, 626, 635, 636), (622, 623, 629, 628), (638, 637, 643, 644), (639, 636, 642, 645), (625, 631, 638, 634), (633, 627, 636, 639), (632, 633, 639, 637), (626, 625, 634, 635), (642, 641, 643, 645), (641, 640, 644, 643), (636, 635, 641, 642), (634, 638, 644, 640), (637, 639, 645, 643), (635, 634, 640, 641), (647, 648, 651, 650), (646, 647, 650, 649), (283, 277, 646, 649), (279, 285, 651, 648), (285, 284, 650, 651), (277, 278, 647, 646), (653, 652, 658, 659), (661, 662, 668, 669), (394, 398, 656, 652), (397, 399, 657, 655), (395, 394, 652, 653), (399, 396, 654, 657), (660, 659, 661, 663), (659, 658, 662, 661), (657, 654, 660, 663), (655, 657, 664, 667), (654, 653, 659, 660), (652, 656, 662, 658), (664, 665, 671, 670), (673, 672, 680, 681), (657, 663, 665, 664), (663, 661, 669, 665), (656, 655, 667, 666), (662, 656, 666, 668), (673, 670, 671, 675), (672, 673, 675, 674), (669, 668, 674, 675), (667, 664, 678, 677), (668, 666, 672, 674), (665, 669, 675, 671), (677, 678, 679, 681), (676, 677, 681, 680), (664, 670, 679, 678), (670, 673, 681, 679), (672, 666, 676, 680), (666, 667, 677, 676), (685, 687, 693, 691), (686, 682, 688, 692), (566, 565, 686, 687), (567, 566, 687, 685), (559, 560, 683, 682), (565, 559, 682, 686), (689, 690, 691, 693), (688, 689, 693, 692), (684, 685, 691, 690), (684, 690, 699, 696), (687, 686, 692, 693), (690, 689, 698, 699), (697, 694, 700, 703), (699, 698, 704, 705), (682, 683, 695, 694), (688, 682, 694, 697), (683, 684, 696, 695), (689, 688, 697, 698), (700, 701, 704, 703), (701, 702, 705, 704), (694, 695, 701, 700), (696, 699, 705, 702), (698, 697, 703, 704), (695, 696, 702, 701), (706, 707, 710, 709), (707, 708, 711, 710), (517, 511, 706, 709), (512, 513, 708, 707), (518, 517, 709, 710), (513, 519, 711, 708), (717, 716, 734, 735), (715, 712, 730, 733), (499, 500, 713, 712), (505, 499, 712, 715), (500, 501, 714, 713), (506, 505, 715, 716), (720, 721, 727, 726), (728, 729, 739, 740), (471, 470, 723, 721), (463, 464, 719, 718), (469, 463, 718, 722), (465, 471, 721, 720), (725, 726, 727, 729), (724, 725, 729, 728), (718, 719, 725, 724), (721, 723, 737, 738), (719, 720, 726, 725), (722, 718, 724, 728), (730, 731, 734, 733), (731, 732, 735, 734), (713, 714, 732, 731), (714, 717, 735, 732), (716, 715, 733, 734), (712, 713, 731, 730), (738, 737, 739, 741), (737, 736, 740, 739), (729, 727, 741, 739), (723, 722, 736, 737), (722, 728, 740, 736), (727, 721, 738, 741), (747, 746, 752, 753), (742, 743, 749, 748), (458, 457, 746, 747), (459, 458, 747, 745), (451, 452, 743, 742), (457, 451, 742, 746), (749, 750, 751, 753), (748, 749, 753, 752), (743, 744, 750, 749), (746, 742, 748, 752), (745, 747, 753, 751), (744, 745, 751, 750), (755, 756, 762, 761), (763, 764, 769, 770), (422, 421, 757, 758), (421, 415, 754, 757), (423, 422, 758, 759), (415, 416, 755, 754), (761, 762, 765, 764), (760, 761, 764, 763), (757, 754, 760, 763), (756, 759, 765, 762), (759, 758, 767, 768), (754, 755, 761, 760), (768, 767, 769, 771), (767, 766, 770, 769), (757, 763, 770, 766), (765, 759, 768, 771), (764, 765, 771, 769), (758, 757, 766, 767), (440, 437, 431, 434), (440, 439, 436, 437), (479, 482, 488, 485), (485, 488, 487, 484), (479, 478, 481, 482), (527, 526, 529, 530), (536, 533, 527, 530), (533, 536, 535, 532)])
me_cube.materials.append(mat_material)
me_cube.use_remesh_preserve_volume = False
me_cube.use_remesh_preserve_attributes = False
me_cube.use_mirror_vertex_groups = False
me_cube.update()

# ---- objects
ob_cube = bpy.data.objects.new('Cube', me_cube)
ob_lamp = bpy.data.objects.new('Lamp', light_lamp)
ob_camera = bpy.data.objects.new('Camera', cam_camera)

# ---- transforms, parenting, visibility, modifiers, constraints
ob_cube.location = (3.6, -11.55, -0.003868)
ob_cube.lock_rotations_4d = False
ob_cube.empty_display_type = 'ARROWS'
ob_cube.lineart.crease_threshold = 0.0
ob_lamp.location = (4.076, 1.005, 5.904)
ob_lamp.rotation_euler = (0.6503, 0.05522, 1.866)
ob_lamp.lock_rotations_4d = False
ob_lamp.empty_display_type = 'ARROWS'
ob_lamp.color = (0.0, 0.0, 0.0, 0.0)
ob_lamp.lineart.crease_threshold = 0.0
ob_camera.location = (7.481, -6.508, 5.344)
ob_camera.rotation_euler = (1.109, 0.0, 0.8149)
ob_camera.lock_rotations_4d = False
ob_camera.empty_display_type = 'ARROWS'
ob_camera.color = (0.0, 0.0, 0.0, 0.0)
ob_camera.display_type = 'WIRE'
ob_camera.lineart.crease_threshold = 0.0

# ---- collection membership
col_collection_1.objects.link(ob_cube)
col_collection_1.objects.link(ob_lamp)
col_collection_1.objects.link(ob_camera)

# ---- scene / render settings (as saved in the file)
scene.camera = ob_camera
scene.frame_start = 1; scene.frame_end = 250; scene.frame_set(1)
scene.render.engine = 'BLENDER_EEVEE_NEXT'
scene.render.resolution_percentage = 50
scene.render.dither_intensity = 0.0
scene.cycles.use_denoising = False
scene.cycles.samples = 128
scene.cycles.sampling_pattern = 'TABULATED_SOBOL'
scene.cycles.use_adaptive_sampling = False
scene.cycles.use_light_tree = False
scene.cycles.blur_glossy = 0.0
scene.cycles.sample_clamp_indirect = 0.0
scene.view_settings.view_transform = 'Standard'
bpy.context.view_layer.update()
